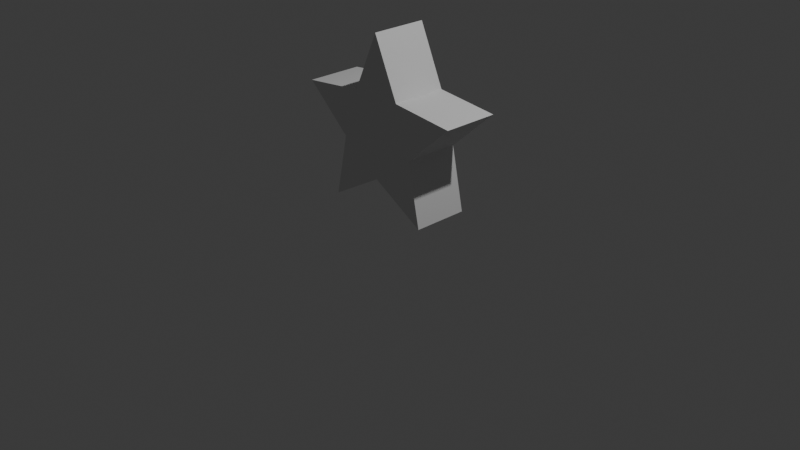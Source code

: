 # Source: Star.blend  (saved by Blender 5.0.119; exported with 4.5.12 LTS)
import bpy
from mathutils import Matrix  # noqa: F401  (used for matrix-valued properties, if any)

bpy.ops.wm.read_factory_settings(use_empty=True)
scene = bpy.context.scene
scene.name = 'Scene'

# ---- collections
col_collection = bpy.data.collections.new('Collection'); scene.collection.children.link(col_collection)

# ---- world
world_world = bpy.data.worlds.new('World'); scene.world = world_world
world_world.use_nodes = True; world_world.node_tree.nodes.clear()
_N = world_world.node_tree.nodes; _L = world_world.node_tree.links
n0 = _N.new('ShaderNodeOutputWorld'); n0.name = 'World Output'; n0.location = (200, 100)
n1 = _N.new('ShaderNodeBackground'); n1.name = 'Background'; n1.location = (-200, 100)
n1.inputs[0].default_value = (0.05088, 0.05088, 0.05088, 1.0)
_L.new(n1.outputs[0], n0.inputs[0])
n0.is_active_output = True
world_world.color = (0.05088, 0.05088, 0.05088)
world_world.sun_shadow_jitter_overblur = 0.0

# ---- cameras
cam_camera = bpy.data.cameras.new('Camera')
cam_camera.clip_end = 100.0
cam_camera.ortho_scale = 7.314

# ---- lights
light_light = bpy.data.lights.new('Light', 'POINT')
light_light.energy = 1000.0
light_light.shadow_soft_size = 0.1

# ---- meshes
me_cylinder = bpy.data.meshes.new('Cylinder')
me_cylinder.from_pydata([(-0.2767, 0.3808, 0.4034), (0.0, 1.0, 1.0), (-0.9511, 0.309, 0.4034), (0.2767, 0.3808, 1.0), (-0.4477, -0.1455, 0.4034), (0.9511, 0.309, 1.0), (-0.5878, -0.809, 0.4034), (0.4477, -0.1455, 1.0), (-6.31e-09, -0.4707, 0.4034), (0.5878, -0.809, 1.0), (0.5878, -0.809, 0.4034), (-6.31e-09, -0.4707, 1.0), (0.4477, -0.1455, 0.4034), (-0.5878, -0.809, 1.0), (0.9511, 0.309, 0.4034), (-0.4477, -0.1455, 1.0), (0.2767, 0.3808, 0.4034), (-0.9511, 0.309, 1.0), (0.0, 1.0, 0.4034), (-0.2767, 0.3808, 1.0)], [], [(7, 5, 14, 12), (3, 1, 18, 16), (9, 7, 12, 10), (11, 9, 10, 8), (13, 11, 8, 6), (15, 13, 6, 4), (17, 15, 4, 2), (19, 17, 2, 0), (3, 5, 7, 9, 11, 13, 15, 17, 19, 1), (1, 19, 0, 18), (5, 3, 16, 14), (16, 18, 0, 2, 4, 6, 8, 10, 12, 14)])
_uv = me_cylinder.uv_layers.new(name='UVMap')
_uv.uv.foreach_set('vector', [4.424e-08, 0.6773, 5.832e-08, 0.5, 0.1649, 0.5, 0.1649, 0.6773, 0.3298, 0.5727, 0.3298, 0.5, 0.4947, 0.5, 0.4947, 0.5727, 3.847e-08, 0.75, 4.424e-08, 0.6773, 0.1649, 0.6773, 0.1649, 0.75, 3.27e-08, 0.8227, 3.847e-08, 0.75, 0.1649, 0.75, 0.1649, 0.8227, 1.863e-08, 1.0, 3.27e-08, 0.8227, 0.1649, 0.8227, 0.1649, 1.0, 0.1649, 0.6773, 0.1649, 0.5, 0.3298, 0.5, 0.3298, 0.6773, 0.1649, 0.75, 0.1649, 0.6773, 0.3298, 0.6773, 0.3298, 0.75, 0.4947, 0.6773, 0.4947, 0.5, 0.6596, 0.5, 0.6596, 0.6773, 0.3289, 0.3227, 0.309, 0.5, 0.1834, 0.3677, 0.0, 0.4045, 0.09351, 0.25, 2.453e-08, 0.09549, 0.1834, 0.1323, 0.309, 0.0, 0.3289, 0.1773, 0.5, 0.25, 0.6596, 0.6773, 0.6596, 0.5, 0.8245, 0.5, 0.8245, 0.6773, 0.3298, 0.75, 0.3298, 0.5727, 0.4947, 0.5727, 0.4947, 0.75, 0.8289, 0.1773, 1.0, 0.25, 0.8289, 0.3227, 0.809, 0.5, 0.6834, 0.3677, 0.5, 0.4045, 0.5935, 0.25, 0.5, 0.09549, 0.6834, 0.1323, 0.809, 4.565e-09])
me_cylinder.update()

# ---- objects
ob_light = bpy.data.objects.new('Light', light_light)
ob_camera = bpy.data.objects.new('Camera', cam_camera)
ob_cylinder = bpy.data.objects.new('Cylinder', me_cylinder)

# ---- transforms, parenting, visibility, modifiers, constraints
ob_light.location = (4.076, 1.005, 7.304)
ob_light.rotation_euler = (0.6503, 0.05522, 1.866)
ob_light.lock_rotations_4d = False
ob_light.empty_display_type = 'ARROWS'
ob_light.color = (0.0, 0.0, 0.0, 0.0)
ob_light.lineart.crease_threshold = 0.0
ob_camera.location = (7.359, -6.926, 4.958)
ob_camera.rotation_euler = (1.109, 0.0, 0.8149)
ob_camera.lock_rotations_4d = False
ob_camera.empty_display_type = 'ARROWS'
ob_camera.color = (0.0, 0.0, 0.0, 0.0)
ob_camera.display_type = 'WIRE'
ob_camera.lineart.crease_threshold = 0.0
ob_cylinder.location = (0.0, 0.0, 0.0)
ob_cylinder.delta_location = (0.0, 0.6992, 1.0)
ob_cylinder.delta_rotation_euler = (1.571, -0.0, 0.0)

# ---- collection membership
col_collection.objects.link(ob_light)
col_collection.objects.link(ob_camera)
col_collection.objects.link(ob_cylinder)

# ---- scene / render settings (as saved in the file)
scene.camera = ob_camera
scene.frame_start = 1; scene.frame_end = 250; scene.frame_set(1)
scene.render.engine = 'BLENDER_EEVEE_NEXT'
scene.render.bake_bias = 0.0
scene.render.bake_samples = 0
scene.cycles.sampling_pattern = 'TABULATED_SOBOL'
scene.eevee.use_volume_custom_range = False
bpy.context.view_layer.update()
